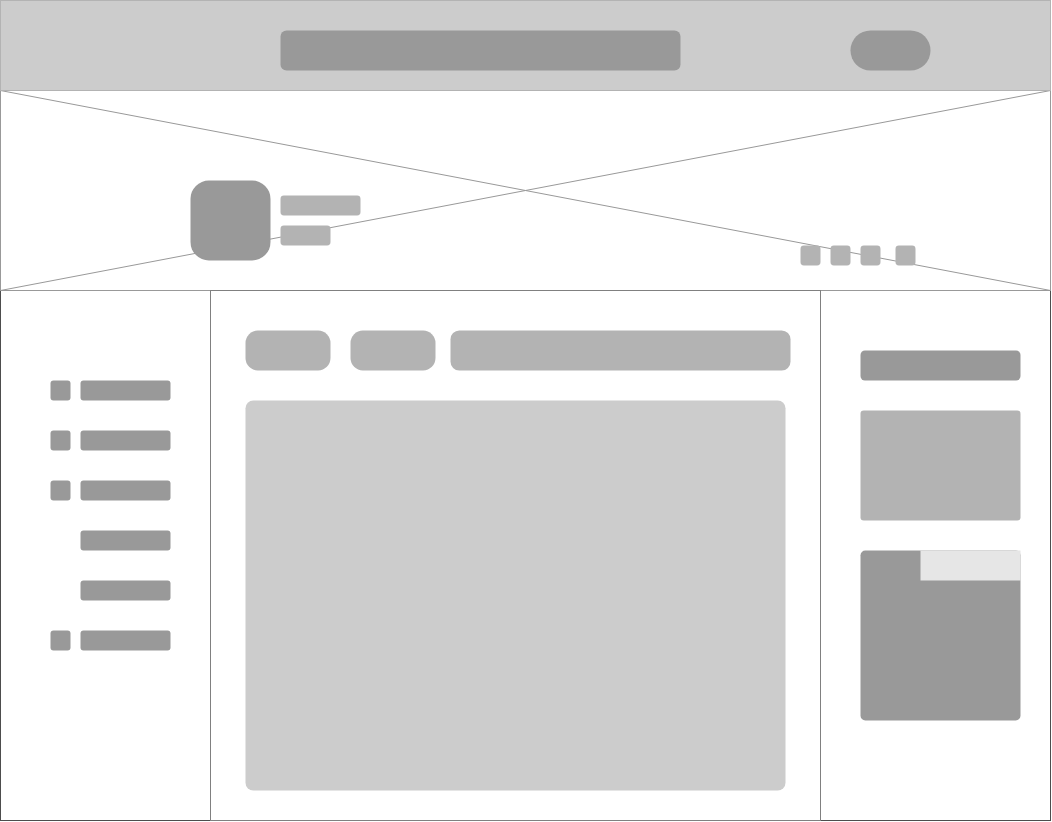

The diagram above was exported from draw.io. Its source (the exported page's mxGraphModel, read from the mxfile embedded in the PNG):
<mxGraphModel dx="1641" dy="1374" grid="1" gridSize="10" guides="1" tooltips="1" connect="1" arrows="1" fold="1" page="1" pageScale="1" pageWidth="850" pageHeight="1100" math="0" shadow="0">
  <root>
    <mxCell id="0" />
    <mxCell id="1" parent="0" />
    <mxCell id="2" value="" style="rounded=0;whiteSpace=wrap;html=1;strokeColor=#4D4D4D;" vertex="1" parent="1">
      <mxGeometry x="1210" y="30" width="1050" height="820" as="geometry" />
    </mxCell>
    <mxCell id="3" value="" style="verticalLabelPosition=bottom;shadow=0;dashed=0;align=center;html=1;verticalAlign=top;strokeWidth=1;shape=mxgraph.mockup.graphics.simpleIcon;strokeColor=#999999;fillColor=#ffffff;rounded=0;labelBackgroundColor=none;fontFamily=Verdana;fontSize=12;fontColor=#000000;" vertex="1" parent="1">
      <mxGeometry x="1210" y="120" width="1050" height="200" as="geometry" />
    </mxCell>
    <mxCell id="4" value="" style="rounded=0;whiteSpace=wrap;html=1;strokeColor=#B3B3B3;fillColor=#CCCCCC;" vertex="1" parent="1">
      <mxGeometry x="1210" y="30" width="1050" height="90" as="geometry" />
    </mxCell>
    <mxCell id="5" value="" style="rounded=0;whiteSpace=wrap;html=1;strokeColor=#808080;" vertex="1" parent="1">
      <mxGeometry x="1420" y="320" width="610" height="530" as="geometry" />
    </mxCell>
    <mxCell id="6" value="" style="group" vertex="1" connectable="0" parent="1">
      <mxGeometry x="1260" y="410" width="120" height="270" as="geometry" />
    </mxCell>
    <mxCell id="7" value="" style="rounded=1;whiteSpace=wrap;html=1;strokeColor=none;fillColor=#999999;" vertex="1" parent="6">
      <mxGeometry x="30" width="90" height="20" as="geometry" />
    </mxCell>
    <mxCell id="8" value="" style="rounded=1;whiteSpace=wrap;html=1;strokeColor=none;fillColor=#999999;" vertex="1" parent="6">
      <mxGeometry width="20" height="20" as="geometry" />
    </mxCell>
    <mxCell id="9" value="" style="rounded=1;whiteSpace=wrap;html=1;strokeColor=none;fillColor=#999999;" vertex="1" parent="6">
      <mxGeometry x="30" y="50" width="90" height="20" as="geometry" />
    </mxCell>
    <mxCell id="10" value="" style="rounded=1;whiteSpace=wrap;html=1;strokeColor=none;fillColor=#999999;" vertex="1" parent="6">
      <mxGeometry y="50" width="20" height="20" as="geometry" />
    </mxCell>
    <mxCell id="11" value="" style="rounded=1;whiteSpace=wrap;html=1;strokeColor=none;fillColor=#999999;" vertex="1" parent="6">
      <mxGeometry x="30" y="100" width="90" height="20" as="geometry" />
    </mxCell>
    <mxCell id="12" value="" style="rounded=1;whiteSpace=wrap;html=1;strokeColor=none;fillColor=#999999;" vertex="1" parent="6">
      <mxGeometry y="100" width="20" height="20" as="geometry" />
    </mxCell>
    <mxCell id="13" value="" style="rounded=1;whiteSpace=wrap;html=1;strokeColor=none;fillColor=#999999;" vertex="1" parent="6">
      <mxGeometry x="30" y="250" width="90" height="20" as="geometry" />
    </mxCell>
    <mxCell id="14" value="" style="rounded=1;whiteSpace=wrap;html=1;strokeColor=none;fillColor=#999999;" vertex="1" parent="6">
      <mxGeometry y="250" width="20" height="20" as="geometry" />
    </mxCell>
    <mxCell id="15" value="" style="rounded=1;whiteSpace=wrap;html=1;strokeColor=none;fillColor=#999999;" vertex="1" parent="6">
      <mxGeometry x="30" y="150" width="90" height="20" as="geometry" />
    </mxCell>
    <mxCell id="16" value="" style="rounded=1;whiteSpace=wrap;html=1;strokeColor=none;fillColor=#999999;" vertex="1" parent="6">
      <mxGeometry x="30" y="200" width="90" height="20" as="geometry" />
    </mxCell>
    <mxCell id="17" value="" style="rounded=1;whiteSpace=wrap;html=1;strokeColor=none;fillColor=#999999;" vertex="1" parent="1">
      <mxGeometry x="2070" y="380" width="160" height="30" as="geometry" />
    </mxCell>
    <mxCell id="18" value="" style="rounded=1;whiteSpace=wrap;html=1;strokeColor=none;fillColor=#B3B3B3;arcSize=3;container=0;" vertex="1" parent="1">
      <mxGeometry x="2070" y="440" width="160" height="110" as="geometry" />
    </mxCell>
    <mxCell id="19" value="" style="rounded=1;whiteSpace=wrap;html=1;strokeColor=none;fillColor=#999999;arcSize=3;" vertex="1" parent="1">
      <mxGeometry x="2070" y="580" width="160" height="170" as="geometry" />
    </mxCell>
    <mxCell id="20" value="" style="rounded=1;whiteSpace=wrap;html=1;strokeColor=none;fillColor=#E6E6E6;arcSize=0;" vertex="1" parent="1">
      <mxGeometry x="2130" y="580" width="100" height="30" as="geometry" />
    </mxCell>
    <mxCell id="21" value="" style="rounded=1;whiteSpace=wrap;html=1;strokeColor=none;fillColor=#999999;" vertex="1" parent="1">
      <mxGeometry x="1490" y="60" width="400" height="40" as="geometry" />
    </mxCell>
    <mxCell id="22" value="" style="rounded=1;whiteSpace=wrap;html=1;strokeColor=none;fillColor=#999999;arcSize=50;" vertex="1" parent="1">
      <mxGeometry x="2060" y="60" width="80" height="40" as="geometry" />
    </mxCell>
    <mxCell id="23" value="" style="rounded=1;whiteSpace=wrap;html=1;strokeColor=none;fillColor=#CCCCCC;arcSize=2;container=0;" vertex="1" parent="1">
      <mxGeometry x="1455" y="430" width="540" height="390" as="geometry" />
    </mxCell>
    <mxCell id="24" value="" style="rounded=1;whiteSpace=wrap;html=1;strokeColor=none;fillColor=#B3B3B3;arcSize=31;container=0;" vertex="1" parent="1">
      <mxGeometry x="1455" y="360" width="85" height="40" as="geometry" />
    </mxCell>
    <mxCell id="25" value="" style="rounded=1;whiteSpace=wrap;html=1;strokeColor=none;fillColor=#999999;arcSize=23;" vertex="1" parent="1">
      <mxGeometry x="1400" y="210" width="80" height="80" as="geometry" />
    </mxCell>
    <mxCell id="26" value="" style="rounded=1;whiteSpace=wrap;html=1;strokeColor=none;fillColor=#B3B3B3;arcSize=17;container=0;" vertex="1" parent="1">
      <mxGeometry x="1490" y="225" width="80" height="20" as="geometry" />
    </mxCell>
    <mxCell id="27" value="" style="rounded=1;whiteSpace=wrap;html=1;strokeColor=none;fillColor=#B3B3B3;arcSize=17;container=0;" vertex="1" parent="1">
      <mxGeometry x="1490" y="255" width="50" height="20" as="geometry" />
    </mxCell>
    <mxCell id="28" value="" style="rounded=1;whiteSpace=wrap;html=1;strokeColor=none;fillColor=#B3B3B3;arcSize=17;container=0;" vertex="1" parent="1">
      <mxGeometry x="2010" y="275" width="20" height="20" as="geometry" />
    </mxCell>
    <mxCell id="29" value="" style="rounded=1;whiteSpace=wrap;html=1;strokeColor=none;fillColor=#B3B3B3;arcSize=17;container=0;" vertex="1" parent="1">
      <mxGeometry x="2040" y="275" width="20" height="20" as="geometry" />
    </mxCell>
    <mxCell id="30" value="" style="rounded=1;whiteSpace=wrap;html=1;strokeColor=none;fillColor=#B3B3B3;arcSize=17;container=0;" vertex="1" parent="1">
      <mxGeometry x="2070" y="275" width="20" height="20" as="geometry" />
    </mxCell>
    <mxCell id="31" value="" style="rounded=1;whiteSpace=wrap;html=1;strokeColor=none;fillColor=#B3B3B3;arcSize=17;container=0;" vertex="1" parent="1">
      <mxGeometry x="2105" y="275" width="20" height="20" as="geometry" />
    </mxCell>
    <mxCell id="32" value="" style="rounded=1;whiteSpace=wrap;html=1;strokeColor=none;fillColor=#B3B3B3;arcSize=31;container=0;" vertex="1" parent="1">
      <mxGeometry x="1560" y="360" width="85" height="40" as="geometry" />
    </mxCell>
    <mxCell id="33" value="" style="rounded=1;whiteSpace=wrap;html=1;strokeColor=none;fillColor=#B3B3B3;arcSize=22;container=0;" vertex="1" parent="1">
      <mxGeometry x="1660" y="360" width="340" height="40" as="geometry" />
    </mxCell>
  </root>
</mxGraphModel>